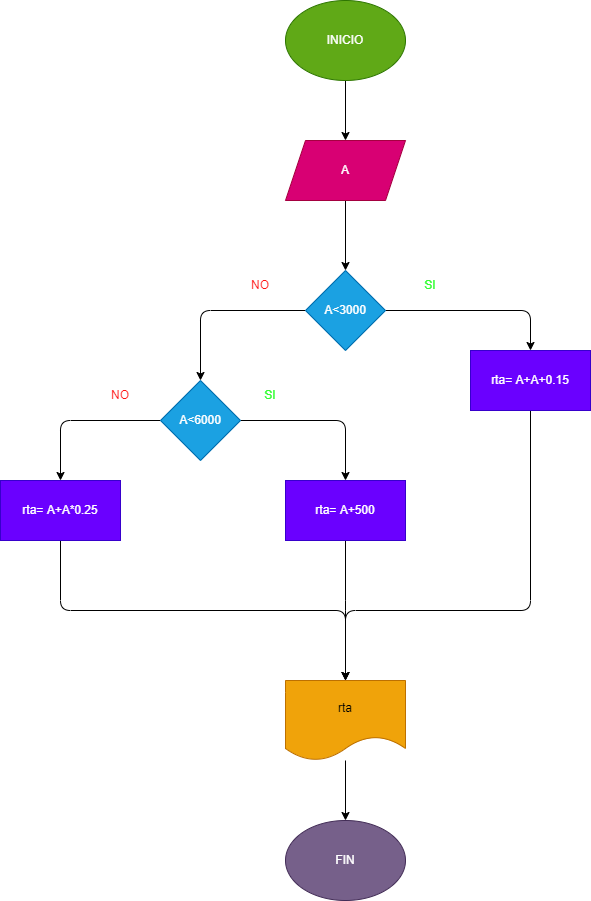

The diagram above was exported from draw.io. Its source (the exported page's mxGraphModel, read from the mxfile embedded in the PNG):
<mxGraphModel dx="692" dy="568" grid="1" gridSize="10" guides="1" tooltips="1" connect="1" arrows="1" fold="1" page="1" pageScale="1" pageWidth="850" pageHeight="1100" math="0" shadow="0">
  <root>
    <mxCell id="0" />
    <mxCell id="1" parent="0" />
    <mxCell id="5" style="edgeStyle=none;html=1;entryX=0.5;entryY=0;entryDx=0;entryDy=0;" parent="1" source="2" target="3" edge="1">
      <mxGeometry relative="1" as="geometry" />
    </mxCell>
    <mxCell id="2" value="INICIO" style="ellipse;whiteSpace=wrap;html=1;fillColor=#60a917;fontColor=#ffffff;strokeColor=#2D7600;" parent="1" vertex="1">
      <mxGeometry x="365" y="10" width="120" height="80" as="geometry" />
    </mxCell>
    <mxCell id="7" value="" style="edgeStyle=none;html=1;" parent="1" source="3" target="6" edge="1">
      <mxGeometry relative="1" as="geometry" />
    </mxCell>
    <mxCell id="3" value="A" style="shape=parallelogram;perimeter=parallelogramPerimeter;whiteSpace=wrap;html=1;fixedSize=1;fillColor=#d80073;fontColor=#ffffff;strokeColor=#A50040;" parent="1" vertex="1">
      <mxGeometry x="365" y="150" width="120" height="60" as="geometry" />
    </mxCell>
    <mxCell id="10" value="" style="edgeStyle=none;html=1;" parent="1" source="6" target="9" edge="1">
      <mxGeometry relative="1" as="geometry">
        <Array as="points">
          <mxPoint x="610" y="320" />
        </Array>
      </mxGeometry>
    </mxCell>
    <mxCell id="11" style="edgeStyle=none;html=1;entryX=0.5;entryY=0;entryDx=0;entryDy=0;" parent="1" source="6" target="12" edge="1">
      <mxGeometry relative="1" as="geometry">
        <mxPoint x="270" y="360" as="targetPoint" />
        <Array as="points">
          <mxPoint x="280" y="320" />
        </Array>
      </mxGeometry>
    </mxCell>
    <mxCell id="6" value="A&amp;lt;3000" style="rhombus;whiteSpace=wrap;html=1;fillColor=#1ba1e2;fontColor=#ffffff;strokeColor=#006EAF;" parent="1" vertex="1">
      <mxGeometry x="385" y="280" width="80" height="80" as="geometry" />
    </mxCell>
    <mxCell id="22" style="edgeStyle=none;html=1;entryX=0.5;entryY=0;entryDx=0;entryDy=0;" parent="1" source="9" target="17" edge="1">
      <mxGeometry relative="1" as="geometry">
        <Array as="points">
          <mxPoint x="610" y="620" />
          <mxPoint x="425" y="620" />
        </Array>
      </mxGeometry>
    </mxCell>
    <mxCell id="9" value="rta= A+A+0.15" style="whiteSpace=wrap;html=1;fillColor=#6a00ff;fontColor=#ffffff;strokeColor=#3700CC;" parent="1" vertex="1">
      <mxGeometry x="550" y="360" width="120" height="60" as="geometry" />
    </mxCell>
    <mxCell id="14" style="edgeStyle=none;html=1;entryX=0.5;entryY=0;entryDx=0;entryDy=0;" parent="1" source="12" target="13" edge="1">
      <mxGeometry relative="1" as="geometry">
        <Array as="points">
          <mxPoint x="425" y="430" />
        </Array>
      </mxGeometry>
    </mxCell>
    <mxCell id="16" style="edgeStyle=none;html=1;entryX=0.5;entryY=0;entryDx=0;entryDy=0;" parent="1" source="12" target="15" edge="1">
      <mxGeometry relative="1" as="geometry">
        <Array as="points">
          <mxPoint x="140" y="430" />
        </Array>
      </mxGeometry>
    </mxCell>
    <mxCell id="12" value="A&amp;lt;6000" style="rhombus;whiteSpace=wrap;html=1;fillColor=#1ba1e2;fontColor=#ffffff;strokeColor=#006EAF;" parent="1" vertex="1">
      <mxGeometry x="240" y="390" width="80" height="80" as="geometry" />
    </mxCell>
    <mxCell id="20" style="edgeStyle=none;html=1;" parent="1" source="13" edge="1">
      <mxGeometry relative="1" as="geometry">
        <mxPoint x="425" y="690" as="targetPoint" />
        <Array as="points">
          <mxPoint x="425" y="620" />
        </Array>
      </mxGeometry>
    </mxCell>
    <mxCell id="13" value="rta= A+500" style="whiteSpace=wrap;html=1;fillColor=#6a00ff;fontColor=#ffffff;strokeColor=#3700CC;" parent="1" vertex="1">
      <mxGeometry x="365" y="490" width="120" height="60" as="geometry" />
    </mxCell>
    <mxCell id="19" style="edgeStyle=none;html=1;entryX=0.5;entryY=0;entryDx=0;entryDy=0;" parent="1" source="15" target="17" edge="1">
      <mxGeometry relative="1" as="geometry">
        <Array as="points">
          <mxPoint x="140" y="620" />
          <mxPoint x="425" y="620" />
        </Array>
      </mxGeometry>
    </mxCell>
    <mxCell id="15" value="rta= A+A*0.25" style="whiteSpace=wrap;html=1;fillColor=#6a00ff;fontColor=#ffffff;strokeColor=#3700CC;" parent="1" vertex="1">
      <mxGeometry x="80" y="490" width="120" height="60" as="geometry" />
    </mxCell>
    <mxCell id="29" style="edgeStyle=none;html=1;entryX=0.5;entryY=0;entryDx=0;entryDy=0;" parent="1" source="17" target="28" edge="1">
      <mxGeometry relative="1" as="geometry" />
    </mxCell>
    <mxCell id="17" value="rta" style="shape=document;whiteSpace=wrap;html=1;boundedLbl=1;fillColor=#f0a30a;fontColor=#000000;strokeColor=#BD7000;" parent="1" vertex="1">
      <mxGeometry x="365" y="690" width="120" height="80" as="geometry" />
    </mxCell>
    <mxCell id="23" value="&lt;font color=&quot;#ff1212&quot;&gt;NO&lt;/font&gt;" style="text;html=1;strokeColor=none;fillColor=none;align=center;verticalAlign=middle;whiteSpace=wrap;rounded=0;" parent="1" vertex="1">
      <mxGeometry x="310" y="280" width="60" height="30" as="geometry" />
    </mxCell>
    <mxCell id="24" value="&lt;font color=&quot;#33ff33&quot;&gt;SI&lt;/font&gt;" style="text;html=1;strokeColor=none;fillColor=none;align=center;verticalAlign=middle;whiteSpace=wrap;rounded=0;" parent="1" vertex="1">
      <mxGeometry x="480" y="280" width="60" height="30" as="geometry" />
    </mxCell>
    <mxCell id="26" value="&lt;font color=&quot;#33ff33&quot;&gt;SI&lt;/font&gt;" style="text;html=1;strokeColor=none;fillColor=none;align=center;verticalAlign=middle;whiteSpace=wrap;rounded=0;" parent="1" vertex="1">
      <mxGeometry x="320" y="390" width="60" height="30" as="geometry" />
    </mxCell>
    <mxCell id="27" value="&lt;font color=&quot;#ff1212&quot;&gt;NO&lt;/font&gt;" style="text;html=1;strokeColor=none;fillColor=none;align=center;verticalAlign=middle;whiteSpace=wrap;rounded=0;" parent="1" vertex="1">
      <mxGeometry x="170" y="390" width="60" height="30" as="geometry" />
    </mxCell>
    <mxCell id="28" value="FIN" style="ellipse;whiteSpace=wrap;html=1;fillColor=#76608a;fontColor=#ffffff;strokeColor=#432D57;" parent="1" vertex="1">
      <mxGeometry x="365" y="830" width="120" height="80" as="geometry" />
    </mxCell>
  </root>
</mxGraphModel>